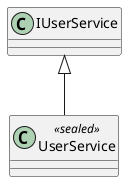

The diagram above was rendered by PlantUML. Its source (embedded in the PNG):
@startuml
class UserService <<sealed>> {
}
IUserService <|-- UserService
@enduml